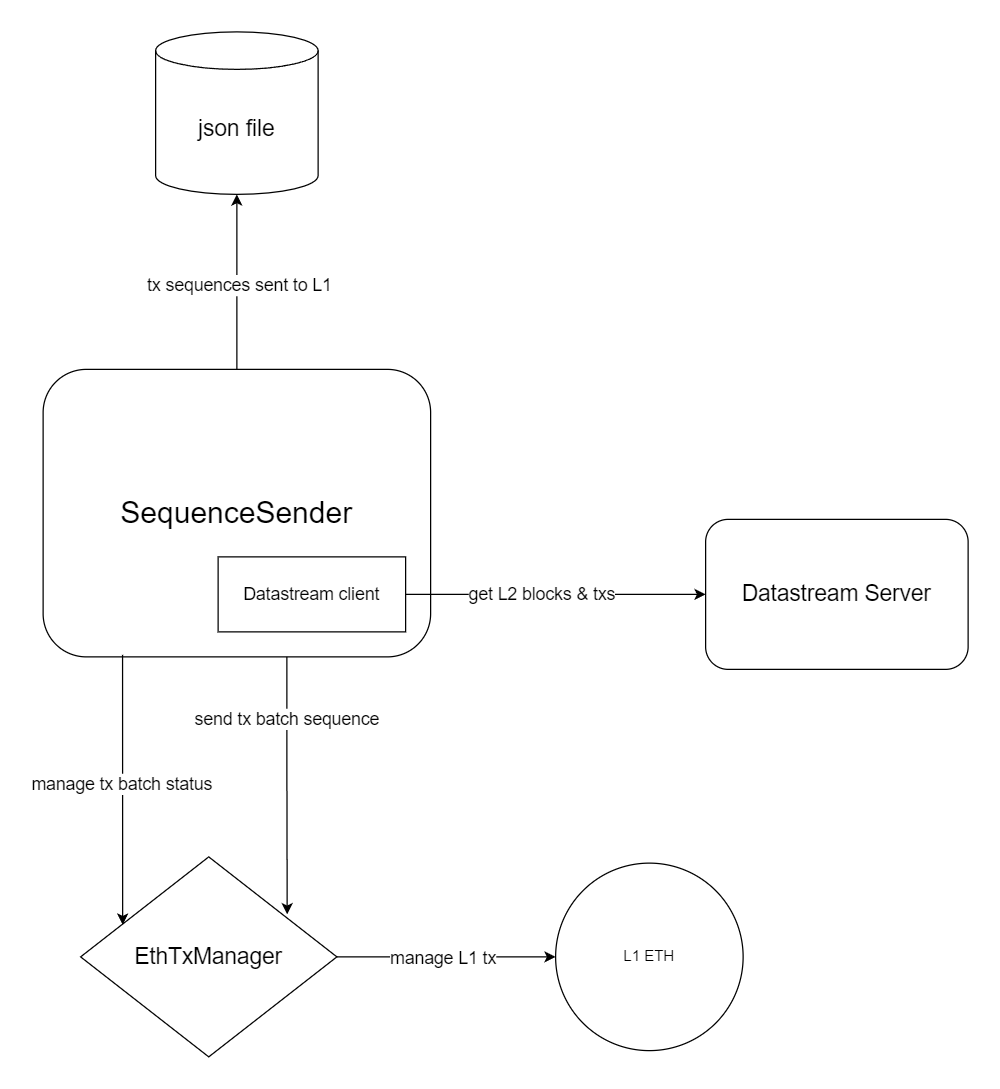

The diagram above was exported from draw.io. Its source (the exported page's mxGraphModel, read from the mxfile embedded in the PNG):
<mxGraphModel dx="1732" dy="1338" grid="1" gridSize="10" guides="1" tooltips="1" connect="1" arrows="1" fold="1" page="1" pageScale="1" pageWidth="827" pageHeight="1169" math="0" shadow="0">
  <root>
    <mxCell id="WIyWlLk6GJQsqaUBKTNV-0" />
    <mxCell id="WIyWlLk6GJQsqaUBKTNV-1" parent="WIyWlLk6GJQsqaUBKTNV-0" />
    <mxCell id="l7RnFya74SfzoG3RDFw1-5" style="edgeStyle=orthogonalEdgeStyle;rounded=0;orthogonalLoop=1;jettySize=auto;html=1;exitX=0.629;exitY=0.996;exitDx=0;exitDy=0;entryX=0.806;entryY=0.287;entryDx=0;entryDy=0;exitPerimeter=0;entryPerimeter=0;" parent="WIyWlLk6GJQsqaUBKTNV-1" source="WIyWlLk6GJQsqaUBKTNV-11" target="l7RnFya74SfzoG3RDFw1-4" edge="1">
      <mxGeometry relative="1" as="geometry">
        <Array as="points" />
      </mxGeometry>
    </mxCell>
    <mxCell id="l7RnFya74SfzoG3RDFw1-13" value="&lt;font style=&quot;font-size: 14px;&quot;&gt;send tx batch sequence&lt;/font&gt;" style="edgeLabel;html=1;align=center;verticalAlign=middle;resizable=0;points=[];" parent="l7RnFya74SfzoG3RDFw1-5" connectable="0" vertex="1">
      <mxGeometry x="-0.1875" y="-1" relative="1" as="geometry">
        <mxPoint y="-55" as="offset" />
      </mxGeometry>
    </mxCell>
    <mxCell id="sy2VPHEG1_oXs3b6GNQa-1" style="edgeStyle=orthogonalEdgeStyle;rounded=0;orthogonalLoop=1;jettySize=auto;html=1;exitX=0.5;exitY=0;exitDx=0;exitDy=0;" parent="WIyWlLk6GJQsqaUBKTNV-1" source="WIyWlLk6GJQsqaUBKTNV-11" target="sy2VPHEG1_oXs3b6GNQa-0" edge="1">
      <mxGeometry relative="1" as="geometry" />
    </mxCell>
    <mxCell id="sy2VPHEG1_oXs3b6GNQa-2" value="&lt;font style=&quot;font-size: 14px;&quot;&gt;tx sequences sent to L1&lt;/font&gt;" style="edgeLabel;html=1;align=center;verticalAlign=middle;resizable=0;points=[];" parent="sy2VPHEG1_oXs3b6GNQa-1" connectable="0" vertex="1">
      <mxGeometry x="-0.025" y="-1" relative="1" as="geometry">
        <mxPoint as="offset" />
      </mxGeometry>
    </mxCell>
    <mxCell id="WIyWlLk6GJQsqaUBKTNV-11" value="&lt;font style=&quot;font-size: 24px;&quot;&gt;SequenceSender&lt;/font&gt;" style="rounded=1;whiteSpace=wrap;html=1;fontSize=12;glass=0;strokeWidth=1;shadow=0;" parent="WIyWlLk6GJQsqaUBKTNV-1" vertex="1">
      <mxGeometry x="50" y="410" width="310" height="230" as="geometry" />
    </mxCell>
    <mxCell id="l7RnFya74SfzoG3RDFw1-9" style="edgeStyle=orthogonalEdgeStyle;rounded=0;orthogonalLoop=1;jettySize=auto;html=1;exitX=1;exitY=0.5;exitDx=0;exitDy=0;entryX=0;entryY=0.5;entryDx=0;entryDy=0;" parent="WIyWlLk6GJQsqaUBKTNV-1" source="l7RnFya74SfzoG3RDFw1-0" target="l7RnFya74SfzoG3RDFw1-2" edge="1">
      <mxGeometry relative="1" as="geometry" />
    </mxCell>
    <mxCell id="l7RnFya74SfzoG3RDFw1-12" value="&lt;font style=&quot;font-size: 14px;&quot;&gt;get L2 blocks &amp;amp; txs&lt;/font&gt;" style="edgeLabel;html=1;align=center;verticalAlign=middle;resizable=0;points=[];" parent="l7RnFya74SfzoG3RDFw1-9" connectable="0" vertex="1">
      <mxGeometry x="-0.1" y="1" relative="1" as="geometry">
        <mxPoint as="offset" />
      </mxGeometry>
    </mxCell>
    <mxCell id="l7RnFya74SfzoG3RDFw1-0" value="&lt;font style=&quot;font-size: 14px;&quot;&gt;Datastream client&lt;/font&gt;" style="rounded=0;whiteSpace=wrap;html=1;" parent="WIyWlLk6GJQsqaUBKTNV-1" vertex="1">
      <mxGeometry x="190" y="560" width="150" height="60" as="geometry" />
    </mxCell>
    <mxCell id="l7RnFya74SfzoG3RDFw1-2" value="&lt;font style=&quot;font-size: 18px;&quot;&gt;Datastream Server&lt;/font&gt;" style="rounded=1;whiteSpace=wrap;html=1;" parent="WIyWlLk6GJQsqaUBKTNV-1" vertex="1">
      <mxGeometry x="580" y="530" width="210" height="120" as="geometry" />
    </mxCell>
    <mxCell id="l7RnFya74SfzoG3RDFw1-11" style="edgeStyle=orthogonalEdgeStyle;rounded=0;orthogonalLoop=1;jettySize=auto;html=1;exitX=1;exitY=0.5;exitDx=0;exitDy=0;entryX=0;entryY=0.5;entryDx=0;entryDy=0;" parent="WIyWlLk6GJQsqaUBKTNV-1" source="l7RnFya74SfzoG3RDFw1-4" target="l7RnFya74SfzoG3RDFw1-10" edge="1">
      <mxGeometry relative="1" as="geometry" />
    </mxCell>
    <mxCell id="l7RnFya74SfzoG3RDFw1-14" value="&lt;font style=&quot;font-size: 14px;&quot;&gt;manage L1 tx&lt;/font&gt;" style="edgeLabel;html=1;align=center;verticalAlign=middle;resizable=0;points=[];" parent="l7RnFya74SfzoG3RDFw1-11" connectable="0" vertex="1">
      <mxGeometry x="-0.04" relative="1" as="geometry">
        <mxPoint as="offset" />
      </mxGeometry>
    </mxCell>
    <mxCell id="l7RnFya74SfzoG3RDFw1-4" value="&lt;font style=&quot;font-size: 18px;&quot;&gt;EthTxManager&lt;/font&gt;" style="rhombus;whiteSpace=wrap;html=1;" parent="WIyWlLk6GJQsqaUBKTNV-1" vertex="1">
      <mxGeometry x="80" y="800" width="205" height="160" as="geometry" />
    </mxCell>
    <mxCell id="l7RnFya74SfzoG3RDFw1-10" value="L1 ETH" style="ellipse;whiteSpace=wrap;html=1;aspect=fixed;" parent="WIyWlLk6GJQsqaUBKTNV-1" vertex="1">
      <mxGeometry x="460" y="805" width="150" height="150" as="geometry" />
    </mxCell>
    <mxCell id="l7RnFya74SfzoG3RDFw1-15" style="edgeStyle=orthogonalEdgeStyle;rounded=0;orthogonalLoop=1;jettySize=auto;html=1;exitX=0.205;exitY=0.993;exitDx=0;exitDy=0;entryX=0.164;entryY=0.339;entryDx=0;entryDy=0;entryPerimeter=0;exitPerimeter=0;" parent="WIyWlLk6GJQsqaUBKTNV-1" source="WIyWlLk6GJQsqaUBKTNV-11" target="l7RnFya74SfzoG3RDFw1-4" edge="1">
      <mxGeometry relative="1" as="geometry" />
    </mxCell>
    <mxCell id="l7RnFya74SfzoG3RDFw1-16" value="&lt;font style=&quot;font-size: 14px;&quot;&gt;manage tx batch status&lt;/font&gt;" style="edgeLabel;html=1;align=center;verticalAlign=middle;resizable=0;points=[];" parent="l7RnFya74SfzoG3RDFw1-15" connectable="0" vertex="1">
      <mxGeometry x="-0.0416" y="-1" relative="1" as="geometry">
        <mxPoint as="offset" />
      </mxGeometry>
    </mxCell>
    <mxCell id="sy2VPHEG1_oXs3b6GNQa-0" value="&lt;font style=&quot;font-size: 18px;&quot;&gt;json file&lt;/font&gt;" style="shape=cylinder3;whiteSpace=wrap;html=1;boundedLbl=1;backgroundOutline=1;size=15;" parent="WIyWlLk6GJQsqaUBKTNV-1" vertex="1">
      <mxGeometry x="140" y="140" width="130" height="130" as="geometry" />
    </mxCell>
  </root>
</mxGraphModel>